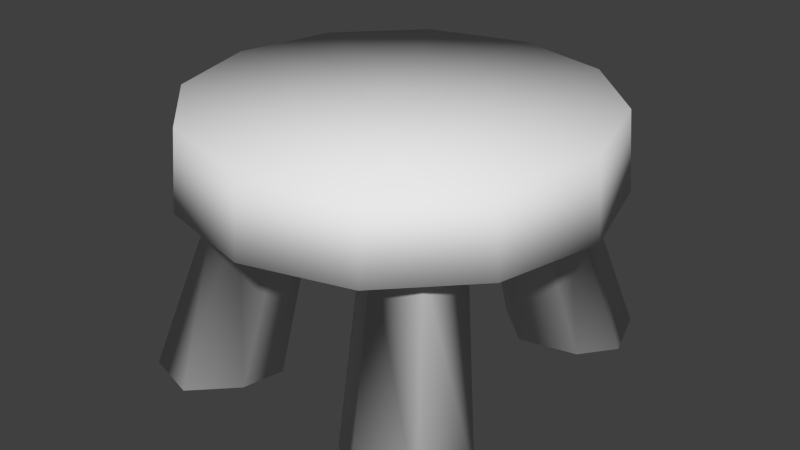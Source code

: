 # Source: chear1.blend  (saved by Blender 2.73.0; exported with 4.5.12 LTS)
import bpy
from mathutils import Matrix  # noqa: F401  (used for matrix-valued properties, if any)

bpy.ops.wm.read_factory_settings(use_empty=True)
scene = bpy.context.scene
scene.name = 'Scene'

# ---- collections
col_collection_1 = bpy.data.collections.new('Collection 1'); scene.collection.children.link(col_collection_1)

# ---- materials (node trees are filled in below, after node groups)
mat_material_001 = bpy.data.materials.new('Material.001')
mat_material_001.alpha_threshold = 0.0
mat_material_001.use_transparent_shadow = False
mat_material_001.roughness = 0.5

# ---- material node trees

# ---- world
world_world = bpy.data.worlds.new('World'); scene.world = world_world
world_world.color = (0.05088, 0.05088, 0.05088)
world_world.use_sun_shadow = False
world_world.sun_shadow_jitter_overblur = 0.0
world_world.cycles.sampling_method = 'MANUAL'
world_world.cycles.sample_map_resolution = 256

# ---- meshes
me_circle = bpy.data.meshes.new('Circle')
me_circle.from_pydata([(0.3549, 0.2073, 0.3585), (0.2028, 0.354, 0.3585), (-0.002173, 0.405, 0.3585), (-0.2052, 0.3466, 0.3585), (-0.3519, 0.1946, 0.3585), (0.3438, 0.2006, 0.5118), (0.1966, 0.3426, 0.5118), (-0.001939, 0.392, 0.5118), (-0.1985, 0.3355, 0.5118), (-0.3405, 0.1883, 0.5118), (0.2601, 0.1503, 0.3585), (0.1493, 0.2572, 0.3585), (-0.000176, 0.2943, 0.3585), (-0.1482, 0.2518, 0.3585), (-0.2551, 0.141, 0.3585), (-0.2268, 0.2245, 0.3585), (-0.08984, 0.1935, 0.3585), (-0.2069, 0.09228, 0.3585), (0.1371, 0.07627, 0.3585), (0.07975, 0.1316, 0.3585), (0.002415, 0.1508, 0.3585), (-0.07418, 0.1288, 0.3585), (-0.1295, 0.07146, 0.3585), (0.234, 0.2363, 0.3585), (0.2221, 0.09715, 0.3585), (0.09264, 0.2099, 0.3585), (0.3466, 0.241, 0.01017), (0.1979, 0.3761, 0.01017), (-0.2016, 0.3689, 0.01017), (-0.3454, 0.2285, 0.01017), (-0.3074, 0.3343, 0.01017), (-0.1234, 0.2952, 0.01017), (-0.2807, 0.167, 0.01017), (0.1813, 0.1472, 0.01017), (0.1043, 0.2171, 0.01017), (-0.1024, 0.2134, 0.01017), (-0.1768, 0.1407, 0.01017), (0.3116, 0.3498, 0.01017), (0.2955, 0.1737, 0.01017), (0.1218, 0.3162, 0.01017), (0.2168, 0.2544, 0.01017), (-0.2161, 0.2466, 0.01017), (0.4133, 0.004269, 0.3585), (0.3623, -0.2008, 0.3585), (0.2156, -0.3528, 0.3585), (0.01256, -0.4112, 0.3585), (-0.1925, -0.3602, 0.3585), (-0.3445, -0.2135, 0.3585), (-0.4029, -0.01047, 0.3585), (0.4003, 0.004035, 0.5118), (0.3509, -0.1945, 0.5118), (0.2089, -0.3417, 0.5118), (0.01233, -0.3982, 0.5118), (-0.1862, -0.3488, 0.5118), (-0.3334, -0.2068, 0.5118), (-0.3899, -0.01023, 0.5118), (0.005194, -0.003098, 0.5118), (0.3026, 0.002272, 0.3585), (0.2655, -0.1472, 0.3585), (0.1586, -0.258, 0.3585), (0.01056, -0.3005, 0.3585), (-0.1389, -0.2634, 0.3585), (-0.2497, -0.1565, 0.3585), (-0.2922, -0.008468, 0.3585), (-0.2185, -0.2389, 0.3585), (-0.08268, -0.203, 0.3585), (-0.2033, -0.1061, 0.3585), (0.1591, -0.0003192, 0.3585), (0.1399, -0.07765, 0.3585), (0.08456, -0.135, 0.3585), (0.007973, -0.157, 0.3585), (-0.06936, -0.1378, 0.3585), (-0.1267, -0.08247, 0.3585), (-0.1487, -0.005877, 0.3585), (0.2425, -0.2341, 0.3585), (0.2256, -0.09545, 0.3585), (0.1003, -0.2128, 0.3585), (0.005194, -0.003098, 0.3585), (0.3552, -0.2347, 0.01017), (0.2115, -0.3751, 0.01017), (-0.1881, -0.3823, 0.01017), (-0.3368, -0.2472, 0.01017), (-0.295, -0.3515, 0.01017), (-0.1125, -0.3059, 0.01017), (-0.2744, -0.1834, 0.01017), (0.1866, -0.147, 0.01017), (0.1122, -0.2196, 0.01017), (-0.09453, -0.2233, 0.01017), (-0.1715, -0.1534, 0.01017), (0.3242, -0.3447, 0.01017), (0.3017, -0.1694, 0.01017), (0.1332, -0.318, 0.01017), (0.2259, -0.2528, 0.01017), (-0.207, -0.2606, 0.01017)], [], [(4, 48, 55, 9), (3, 4, 9, 8), (2, 3, 8, 7), (1, 2, 7, 6), (0, 1, 6, 5), (42, 0, 5, 49), (5, 6, 56), (6, 7, 56), (7, 8, 56), (8, 9, 56), (9, 55, 56), (49, 5, 56), (48, 4, 14, 63), (4, 3, 13, 15, 14), (3, 2, 12, 13), (2, 1, 11, 12), (1, 0, 10, 23, 11), (0, 42, 57, 10), (23, 10, 26, 37), (15, 13, 28, 30), (14, 15, 30, 29), (17, 14, 29, 32), (11, 23, 37, 27), (18, 19, 34, 33), (63, 14, 17, 22, 73), (21, 22, 36, 35), (13, 12, 20, 21, 16), (12, 11, 25, 19, 20), (10, 24, 38, 26), (10, 57, 67, 18, 24), (18, 67, 77), (13, 16, 31, 28), (22, 17, 32, 36), (16, 21, 35, 31), (19, 25, 39, 34), (24, 18, 33, 38), (25, 11, 27, 39), (73, 22, 77), (22, 21, 77), (21, 20, 77), (20, 19, 77), (19, 18, 77), (39, 27, 40), (38, 33, 40), (37, 26, 40), (32, 29, 41), (28, 31, 41), (30, 28, 41), (27, 37, 40), (34, 39, 40), (29, 30, 41), (31, 35, 41), (35, 36, 41), (36, 32, 41), (26, 38, 40), (33, 34, 40), (47, 54, 55, 48), (46, 53, 54, 47), (45, 52, 53, 46), (44, 51, 52, 45), (43, 50, 51, 44), (42, 49, 50, 43), (50, 56, 51), (51, 56, 52), (52, 56, 53), (53, 56, 54), (54, 56, 55), (49, 56, 50), (48, 63, 62, 47), (47, 62, 64, 61, 46), (46, 61, 60, 45), (45, 60, 59, 44), (44, 59, 74, 58, 43), (43, 58, 57, 42), (74, 89, 78, 58), (64, 82, 80, 61), (62, 81, 82, 64), (66, 84, 81, 62), (59, 79, 89, 74), (68, 85, 86, 69), (63, 73, 72, 66, 62), (71, 87, 88, 72), (61, 65, 71, 70, 60), (60, 70, 69, 76, 59), (58, 78, 90, 75), (58, 75, 68, 67, 57), (68, 77, 67), (61, 80, 83, 65), (72, 88, 84, 66), (65, 83, 87, 71), (69, 86, 91, 76), (75, 90, 85, 68), (76, 91, 79, 59), (73, 77, 72), (72, 77, 71), (71, 77, 70), (70, 77, 69), (69, 77, 68), (91, 92, 79), (90, 92, 85), (89, 92, 78), (84, 93, 81), (80, 93, 83), (82, 93, 80), (79, 92, 89), (86, 92, 91), (81, 93, 82), (83, 93, 87), (87, 93, 88), (88, 93, 84), (78, 92, 90), (85, 92, 86)])
me_circle.polygons.foreach_set('use_smooth', [True] * 112)
_uv = me_circle.uv_layers.new(name='UVMap')
_uv.uv.foreach_set('vector', [0.165, 0.1583, 0.08299, 0.1312, 0.09621, 0.03267, 0.1757, 0.05891, 0.2477, 0.1794, 0.165, 0.1583, 0.1757, 0.05891, 0.2557, 0.07937, 0.3309, 0.1945, 0.2477, 0.1794, 0.2557, 0.07937, 0.3362, 0.09401, 0.4144, 0.2036, 0.3309, 0.1945, 0.3362, 0.09401, 0.4171, 0.1028, 0.498, 0.2067, 0.4144, 0.2036, 0.4171, 0.1028, 0.498, 0.1057, 0.5817, 0.2036, 0.498, 0.2067, 0.498, 0.1057, 0.579, 0.1028, 0.5892, 0.9303, 0.5054, 0.8333, 0.7283, 0.7255, 0.5054, 0.8333, 0.4814, 0.7074, 0.7283, 0.7255, 0.4814, 0.7074, 0.5235, 0.5863, 0.7283, 0.7255, 0.5235, 0.5863, 0.6205, 0.5026, 0.7283, 0.7255, 0.6205, 0.5026, 0.7464, 0.4785, 0.7283, 0.7255, 0.7103, 0.9724, 0.5892, 0.9303, 0.7283, 0.7255, 0.5599, 0.432, 0.5291, 0.3786, 0.5603, 0.3703, 0.5827, 0.4092, 0.5291, 0.3786, 0.5291, 0.317, 0.5603, 0.3253, 0.5493, 0.347, 0.5603, 0.3703, 0.5291, 0.317, 0.5599, 0.2636, 0.5827, 0.2864, 0.5603, 0.3253, 0.5599, 0.2636, 0.6133, 0.2328, 0.6217, 0.264, 0.5827, 0.2864, 0.6133, 0.2328, 0.675, 0.2328, 0.6666, 0.264, 0.6437, 0.2512, 0.6217, 0.264, 0.675, 0.2328, 0.7283, 0.2636, 0.7055, 0.2864, 0.6666, 0.264, 0.2538, 0.9859, 0.1876, 0.9859, 0.1876, 0.7289, 0.2538, 0.7289, 0.2538, 0.7167, 0.1876, 0.7167, 0.1876, 0.4604, 0.2538, 0.4604, 0.3128, 0.7167, 0.2538, 0.7167, 0.2538, 0.4604, 0.3128, 0.4604, 0.3734, 0.7167, 0.3128, 0.7167, 0.3128, 0.4604, 0.3734, 0.4604, 0.3128, 0.9859, 0.2538, 0.9859, 0.2538, 0.7289, 0.3128, 0.7289, 0.06761, 0.9859, 0.006457, 0.9859, 0.006457, 0.7289, 0.06761, 0.7289, 0.5827, 0.4092, 0.5603, 0.3703, 0.5803, 0.3707, 0.6007, 0.3594, 0.6124, 0.3796, 0.06761, 0.7167, 0.006457, 0.7167, 0.006457, 0.4604, 0.06761, 0.4604, 0.5603, 0.3253, 0.5827, 0.2864, 0.6124, 0.316, 0.6007, 0.3362, 0.5843, 0.3258, 0.5827, 0.2864, 0.6217, 0.264, 0.6193, 0.2854, 0.6325, 0.3044, 0.6124, 0.316, 0.1876, 0.9859, 0.1274, 0.9859, 0.1274, 0.7289, 0.1876, 0.7289, 0.6666, 0.264, 0.7055, 0.2864, 0.6759, 0.316, 0.6558, 0.3044, 0.6694, 0.2828, 0.6558, 0.3044, 0.6759, 0.316, 0.6441, 0.3478, 0.1876, 0.7167, 0.1274, 0.7167, 0.1274, 0.4604, 0.1876, 0.4604, 0.436, 0.7167, 0.3734, 0.7167, 0.3734, 0.4604, 0.436, 0.4604, 0.1274, 0.7167, 0.06761, 0.7167, 0.06761, 0.4604, 0.1274, 0.4604, 0.436, 0.9859, 0.3734, 0.9859, 0.3734, 0.7289, 0.436, 0.7289, 0.1274, 0.9859, 0.06761, 0.9859, 0.06761, 0.7289, 0.1274, 0.7289, 0.3734, 0.9859, 0.3128, 0.9859, 0.3128, 0.7289, 0.3734, 0.7289, 0.6124, 0.3796, 0.6007, 0.3594, 0.6441, 0.3478, 0.6007, 0.3594, 0.6007, 0.3362, 0.6441, 0.3478, 0.6007, 0.3362, 0.6124, 0.316, 0.6441, 0.3478, 0.6124, 0.316, 0.6325, 0.3044, 0.6441, 0.3478, 0.6325, 0.3044, 0.6558, 0.3044, 0.6441, 0.3478, 0.2961, 0.3368, 0.3062, 0.2649, 0.3811, 0.3217, 0.4636, 0.3259, 0.4148, 0.3956, 0.3811, 0.3217, 0.3835, 0.2343, 0.4491, 0.2635, 0.3811, 0.3217, 0.3408, 0.395, 0.2961, 0.3368, 0.3809, 0.3203, 0.3835, 0.2343, 0.4491, 0.2635, 0.3809, 0.3203, 0.3062, 0.2649, 0.3835, 0.2343, 0.3809, 0.3203, 0.3062, 0.2649, 0.3835, 0.2343, 0.3811, 0.3217, 0.3408, 0.395, 0.2961, 0.3368, 0.3811, 0.3217, 0.2961, 0.3368, 0.3062, 0.2649, 0.3809, 0.3203, 0.4491, 0.2635, 0.4636, 0.3259, 0.3809, 0.3203, 0.4636, 0.3259, 0.4148, 0.3956, 0.3809, 0.3203, 0.4148, 0.3956, 0.3408, 0.395, 0.3809, 0.3203, 0.4491, 0.2635, 0.4636, 0.3259, 0.3811, 0.3217, 0.4148, 0.3956, 0.3408, 0.395, 0.3811, 0.3217, 0.009636, 0.09816, 0.009636, 0.0007017, 0.09621, 0.03267, 0.08299, 0.1312, 0.9131, 0.1312, 0.8999, 0.03267, 0.9865, 0.0007023, 0.9865, 0.09816, 0.831, 0.1583, 0.8204, 0.05891, 0.8999, 0.03267, 0.9131, 0.1312, 0.7484, 0.1794, 0.7404, 0.07937, 0.8204, 0.05891, 0.831, 0.1583, 0.6652, 0.1945, 0.6599, 0.09401, 0.7404, 0.07937, 0.7484, 0.1794, 0.5817, 0.2036, 0.579, 0.1028, 0.6599, 0.09401, 0.6652, 0.1945, 0.8361, 0.9483, 0.7283, 0.7255, 0.9332, 0.8646, 0.9332, 0.8646, 0.7283, 0.7255, 0.9753, 0.7435, 0.9753, 0.7435, 0.7283, 0.7255, 0.9512, 0.6176, 0.9512, 0.6176, 0.7283, 0.7255, 0.8675, 0.5206, 0.8675, 0.5206, 0.7283, 0.7255, 0.7464, 0.4785, 0.7103, 0.9724, 0.7283, 0.7255, 0.8361, 0.9483, 0.5599, 0.432, 0.5827, 0.4092, 0.6217, 0.4317, 0.6133, 0.4629, 0.6133, 0.4629, 0.6217, 0.4317, 0.6449, 0.4427, 0.6666, 0.4317, 0.675, 0.4629, 0.675, 0.4629, 0.6666, 0.4317, 0.7055, 0.4092, 0.7283, 0.432, 0.7283, 0.432, 0.7055, 0.4092, 0.728, 0.3703, 0.7592, 0.3786, 0.7592, 0.3786, 0.728, 0.3703, 0.7408, 0.3483, 0.728, 0.3253, 0.7592, 0.317, 0.7592, 0.317, 0.728, 0.3253, 0.7055, 0.2864, 0.7283, 0.2636, 0.1876, 0.9866, 0.1876, 0.7289, 0.2538, 0.7289, 0.2538, 0.9866, 0.1876, 0.7164, 0.1876, 0.4604, 0.2538, 0.4604, 0.2538, 0.7164, 0.1274, 0.7164, 0.1274, 0.4604, 0.1876, 0.4604, 0.1876, 0.7164, 0.06761, 0.7164, 0.06761, 0.4604, 0.1274, 0.4604, 0.1274, 0.7164, 0.1274, 0.9866, 0.1274, 0.7289, 0.1876, 0.7289, 0.1876, 0.9866, 0.3734, 0.9866, 0.3734, 0.7289, 0.436, 0.7289, 0.436, 0.9866, 0.5827, 0.4092, 0.6124, 0.3796, 0.6325, 0.3912, 0.6212, 0.4117, 0.6217, 0.4317, 0.3734, 0.7164, 0.3734, 0.4604, 0.436, 0.4604, 0.436, 0.7164, 0.6666, 0.4317, 0.6662, 0.4076, 0.6558, 0.3912, 0.6759, 0.3796, 0.7055, 0.4092, 0.7055, 0.4092, 0.6759, 0.3796, 0.6875, 0.3594, 0.7066, 0.3726, 0.728, 0.3703, 0.2538, 0.9866, 0.2538, 0.7289, 0.3128, 0.7289, 0.3128, 0.9866, 0.728, 0.3253, 0.7091, 0.3226, 0.6875, 0.3362, 0.6759, 0.316, 0.7055, 0.2864, 0.6875, 0.3362, 0.6441, 0.3478, 0.6759, 0.316, 0.2538, 0.7164, 0.2538, 0.4604, 0.3128, 0.4604, 0.3128, 0.7164, 0.006457, 0.7164, 0.006457, 0.4604, 0.06761, 0.4604, 0.06761, 0.7164, 0.3128, 0.7164, 0.3128, 0.4604, 0.3734, 0.4604, 0.3734, 0.7164, 0.006457, 0.9866, 0.006457, 0.7289, 0.06761, 0.7289, 0.06761, 0.9866, 0.3128, 0.9866, 0.3128, 0.7289, 0.3734, 0.7289, 0.3734, 0.9866, 0.06761, 0.9866, 0.06761, 0.7289, 0.1274, 0.7289, 0.1274, 0.9866, 0.6124, 0.3796, 0.6441, 0.3478, 0.6325, 0.3912, 0.6325, 0.3912, 0.6441, 0.3478, 0.6558, 0.3912, 0.6558, 0.3912, 0.6441, 0.3478, 0.6759, 0.3796, 0.6759, 0.3796, 0.6441, 0.3478, 0.6875, 0.3594, 0.6875, 0.3594, 0.6441, 0.3478, 0.6875, 0.3362, 0.2961, 0.3368, 0.3819, 0.3213, 0.3062, 0.2649, 0.4636, 0.3259, 0.3819, 0.3213, 0.4148, 0.3956, 0.3835, 0.2343, 0.3819, 0.3213, 0.4491, 0.2635, 0.3835, 0.2343, 0.381, 0.3212, 0.4491, 0.2635, 0.4148, 0.3956, 0.381, 0.3212, 0.3408, 0.395, 0.4636, 0.3259, 0.381, 0.3212, 0.4148, 0.3956, 0.3062, 0.2649, 0.3819, 0.3213, 0.3835, 0.2343, 0.3408, 0.395, 0.3819, 0.3213, 0.2961, 0.3368, 0.4491, 0.2635, 0.381, 0.3212, 0.4636, 0.3259, 0.3408, 0.395, 0.381, 0.3212, 0.2961, 0.3368, 0.2961, 0.3368, 0.381, 0.3212, 0.3062, 0.2649, 0.3062, 0.2649, 0.381, 0.3212, 0.3835, 0.2343, 0.4491, 0.2635, 0.3819, 0.3213, 0.4636, 0.3259, 0.4148, 0.3956, 0.3819, 0.3213, 0.3408, 0.395])
me_circle.materials.append(mat_material_001)
me_circle.use_remesh_preserve_volume = False
me_circle.use_remesh_preserve_attributes = False
me_circle.use_mirror_vertex_groups = False
me_circle.use_paint_bone_selection = False
me_circle.use_paint_mask = True
me_circle.update()

# ---- objects
ob_chair = bpy.data.objects.new('chair', me_circle)

# ---- transforms, parenting, visibility, modifiers, constraints
ob_chair.location = (-0.002042, 0.0, 0.0)
ob_chair.lineart.crease_threshold = 0.0

# ---- collection membership
col_collection_1.objects.link(ob_chair)

# ---- scene / render settings (as saved in the file)
scene.frame_start = 1; scene.frame_end = 250; scene.frame_set(4)
scene.render.engine = 'BLENDER_EEVEE_NEXT'
scene.render.resolution_percentage = 50
scene.render.dither_intensity = 0.0
scene.cycles.use_denoising = False
scene.cycles.samples = 10
scene.cycles.sampling_pattern = 'TABULATED_SOBOL'
scene.cycles.light_sampling_threshold = 0.0
scene.cycles.use_adaptive_sampling = False
scene.cycles.use_light_tree = False
scene.cycles.blur_glossy = 0.0
scene.cycles.pixel_filter_type = 'GAUSSIAN'
scene.cycles.sample_clamp_indirect = 0.0
scene.view_settings.view_transform = 'Standard'
bpy.context.view_layer.update()

# ---- added for rendering (the .blend has no active camera and no usable light): camera, sun
cam_auto = bpy.data.cameras.new('AutoCamera')
cam_auto.lens = 50.0
cam_auto.sensor_width = 36.0
cam_auto.clip_end = 1000.0
ob_auto_camera = bpy.data.objects.new('AutoCamera', cam_auto)
scene.collection.objects.link(ob_auto_camera)
ob_auto_camera.location = (1.16751, -1.40033, 1.19245)
ob_auto_camera.rotation_euler = (1.09748, -7.21219e-08, 0.694738)
scene.camera = ob_auto_camera
light_auto_sun = bpy.data.lights.new('AutoSun', 'SUN')
light_auto_sun.energy = 3.0
light_auto_sun.angle = 0.0523599
ob_auto_sun = bpy.data.objects.new('AutoSun', light_auto_sun)
scene.collection.objects.link(ob_auto_sun)
ob_auto_sun.rotation_euler = (0.872665, 0.174533, 0.523599)
bpy.context.view_layer.update()
